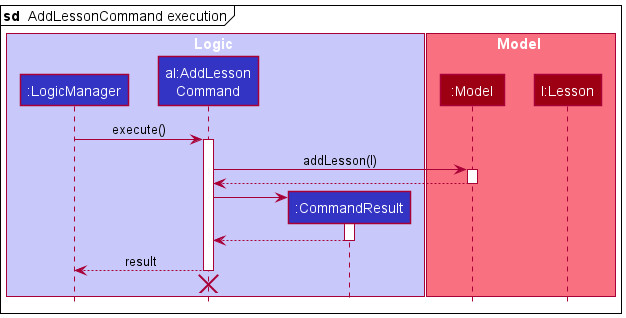

The diagram above was rendered by PlantUML. Its source (embedded in the PNG):
@startuml
!include style.puml

box Logic LOGIC_COLOR_T1
participant ":LogicManager" as LogicManager LOGIC_COLOR
participant "al:AddLesson\nCommand" as AddLessonCommand LOGIC_COLOR
participant ":CommandResult" as CommandResult LOGIC_COLOR
end box

box Model MODEL_COLOR_T1
participant ":Model" as Model MODEL_COLOR
participant "l:Lesson" as Lesson MODEL_COLOR
end box

mainframe **sd**  AddLessonCommand execution

LogicManager -> AddLessonCommand : execute()
activate AddLessonCommand

AddLessonCommand -> Model : addLesson(l)
activate Model

Model --> AddLessonCommand
deactivate Model

create CommandResult
AddLessonCommand -> CommandResult
activate CommandResult

CommandResult --> AddLessonCommand
deactivate CommandResult

AddLessonCommand --> LogicManager : result
deactivate AddLessonCommand
AddLessonCommand -[hidden]-> LogicManager
destroy AddLessonCommand
@enduml